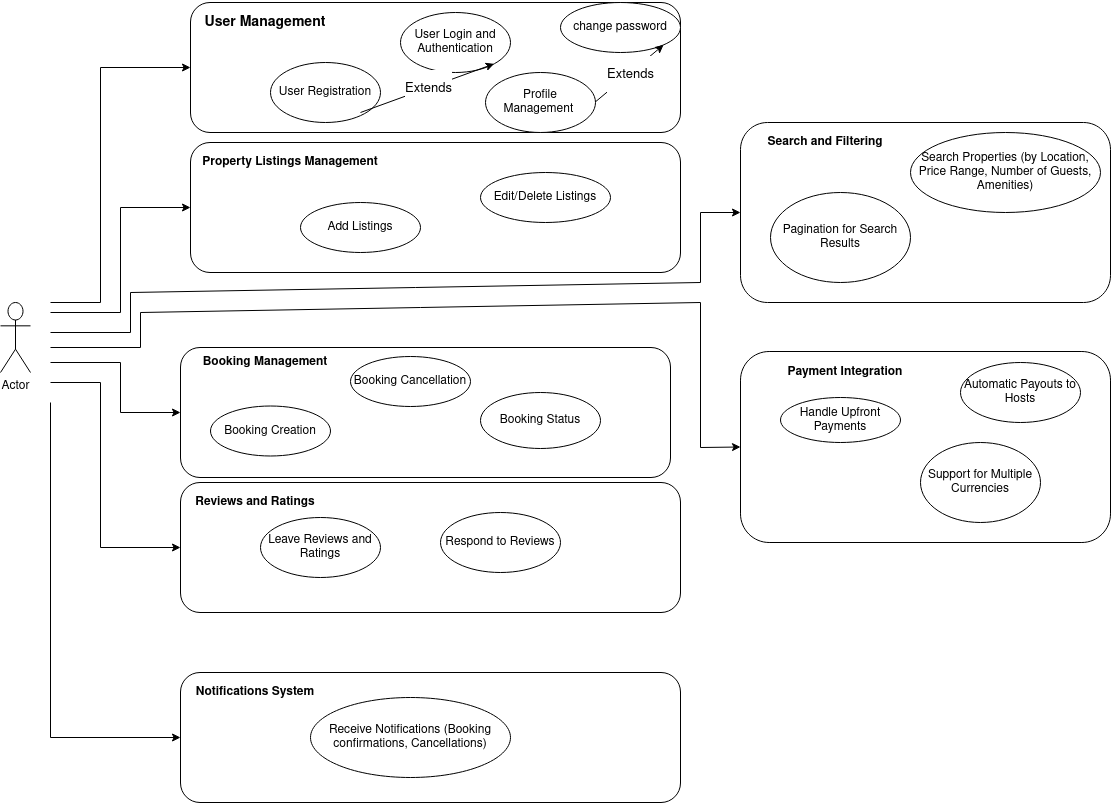

The diagram above was exported from draw.io. Its source (the exported page's mxGraphModel, read from the mxfile embedded in the PNG):
<mxGraphModel dx="1257" dy="681" grid="1" gridSize="10" guides="1" tooltips="1" connect="1" arrows="1" fold="1" page="1" pageScale="1" pageWidth="1169" pageHeight="827" math="0" shadow="0">
  <root>
    <mxCell id="0" />
    <mxCell id="1" parent="0" />
    <mxCell id="_I9Vvmyukdy5vgZgE77T-3" value="Actor" style="shape=umlActor;verticalLabelPosition=bottom;verticalAlign=top;html=1;outlineConnect=0;" vertex="1" parent="1">
      <mxGeometry x="50" y="310" width="30" height="70" as="geometry" />
    </mxCell>
    <mxCell id="_I9Vvmyukdy5vgZgE77T-7" value="" style="rounded=1;whiteSpace=wrap;html=1;" vertex="1" parent="1">
      <mxGeometry x="240" y="10" width="490" height="130" as="geometry" />
    </mxCell>
    <mxCell id="_I9Vvmyukdy5vgZgE77T-11" value="" style="rounded=1;whiteSpace=wrap;html=1;" vertex="1" parent="1">
      <mxGeometry x="240" y="150" width="490" height="130" as="geometry" />
    </mxCell>
    <mxCell id="_I9Vvmyukdy5vgZgE77T-12" value="" style="rounded=1;whiteSpace=wrap;html=1;" vertex="1" parent="1">
      <mxGeometry x="230" y="355" width="490" height="130" as="geometry" />
    </mxCell>
    <mxCell id="_I9Vvmyukdy5vgZgE77T-13" value="" style="rounded=1;whiteSpace=wrap;html=1;" vertex="1" parent="1">
      <mxGeometry x="230" y="490" width="500" height="130" as="geometry" />
    </mxCell>
    <mxCell id="_I9Vvmyukdy5vgZgE77T-14" value="" style="rounded=1;whiteSpace=wrap;html=1;" vertex="1" parent="1">
      <mxGeometry x="230" y="680" width="500" height="130" as="geometry" />
    </mxCell>
    <mxCell id="_I9Vvmyukdy5vgZgE77T-15" value="&lt;h3&gt;&lt;strong&gt;User Management&lt;br&gt;&lt;/strong&gt;&lt;/h3&gt;" style="text;html=1;align=center;verticalAlign=middle;whiteSpace=wrap;rounded=0;" vertex="1" parent="1">
      <mxGeometry x="220" y="20" width="190" height="20" as="geometry" />
    </mxCell>
    <mxCell id="_I9Vvmyukdy5vgZgE77T-16" value="&lt;strong&gt;Property Listings Management&lt;/strong&gt;" style="text;html=1;align=center;verticalAlign=middle;whiteSpace=wrap;rounded=0;" vertex="1" parent="1">
      <mxGeometry x="245" y="160" width="190" height="20" as="geometry" />
    </mxCell>
    <mxCell id="_I9Vvmyukdy5vgZgE77T-17" value="&lt;strong&gt;Booking Management&lt;/strong&gt;" style="text;html=1;align=center;verticalAlign=middle;whiteSpace=wrap;rounded=0;" vertex="1" parent="1">
      <mxGeometry x="220" y="360" width="190" height="20" as="geometry" />
    </mxCell>
    <mxCell id="_I9Vvmyukdy5vgZgE77T-18" value="&lt;strong&gt;Reviews and Ratings&lt;/strong&gt;" style="text;html=1;align=center;verticalAlign=middle;whiteSpace=wrap;rounded=0;" vertex="1" parent="1">
      <mxGeometry x="210" y="500" width="190" height="20" as="geometry" />
    </mxCell>
    <mxCell id="_I9Vvmyukdy5vgZgE77T-20" value="&lt;strong&gt;Notifications System&lt;/strong&gt;" style="text;html=1;align=center;verticalAlign=middle;whiteSpace=wrap;rounded=0;" vertex="1" parent="1">
      <mxGeometry x="210" y="690" width="190" height="20" as="geometry" />
    </mxCell>
    <mxCell id="_I9Vvmyukdy5vgZgE77T-21" value="User Registration" style="ellipse;whiteSpace=wrap;html=1;" vertex="1" parent="1">
      <mxGeometry x="320" y="70" width="110" height="60" as="geometry" />
    </mxCell>
    <mxCell id="_I9Vvmyukdy5vgZgE77T-22" value="User Login and Authentication" style="ellipse;whiteSpace=wrap;html=1;" vertex="1" parent="1">
      <mxGeometry x="450" y="20" width="110" height="60" as="geometry" />
    </mxCell>
    <mxCell id="_I9Vvmyukdy5vgZgE77T-23" value="Profile Management&amp;nbsp; " style="ellipse;whiteSpace=wrap;html=1;" vertex="1" parent="1">
      <mxGeometry x="535" y="80" width="110" height="60" as="geometry" />
    </mxCell>
    <mxCell id="_I9Vvmyukdy5vgZgE77T-24" value="Edit/Delete Listings" style="ellipse;whiteSpace=wrap;html=1;" vertex="1" parent="1">
      <mxGeometry x="530" y="180" width="130" height="50" as="geometry" />
    </mxCell>
    <mxCell id="_I9Vvmyukdy5vgZgE77T-25" value="Add Listings" style="ellipse;whiteSpace=wrap;html=1;" vertex="1" parent="1">
      <mxGeometry x="350" y="210" width="120" height="50" as="geometry" />
    </mxCell>
    <mxCell id="_I9Vvmyukdy5vgZgE77T-26" value="Booking Creation" style="ellipse;whiteSpace=wrap;html=1;" vertex="1" parent="1">
      <mxGeometry x="260" y="413.5" width="120" height="50" as="geometry" />
    </mxCell>
    <mxCell id="_I9Vvmyukdy5vgZgE77T-27" value="Booking Cancellation" style="ellipse;whiteSpace=wrap;html=1;" vertex="1" parent="1">
      <mxGeometry x="400" y="364" width="120" height="50" as="geometry" />
    </mxCell>
    <mxCell id="_I9Vvmyukdy5vgZgE77T-28" value="Booking Status" style="ellipse;whiteSpace=wrap;html=1;" vertex="1" parent="1">
      <mxGeometry x="530" y="400" width="120" height="56" as="geometry" />
    </mxCell>
    <mxCell id="_I9Vvmyukdy5vgZgE77T-29" value="Leave Reviews and Ratings" style="ellipse;whiteSpace=wrap;html=1;" vertex="1" parent="1">
      <mxGeometry x="310" y="525" width="120" height="60" as="geometry" />
    </mxCell>
    <mxCell id="_I9Vvmyukdy5vgZgE77T-30" value="Respond to Reviews" style="ellipse;whiteSpace=wrap;html=1;" vertex="1" parent="1">
      <mxGeometry x="490" y="520" width="120" height="60" as="geometry" />
    </mxCell>
    <mxCell id="_I9Vvmyukdy5vgZgE77T-31" value="Receive Notifications (Booking confirmations, Cancellations)" style="ellipse;whiteSpace=wrap;html=1;" vertex="1" parent="1">
      <mxGeometry x="360" y="705" width="200" height="80" as="geometry" />
    </mxCell>
    <mxCell id="_I9Vvmyukdy5vgZgE77T-33" value="" style="rounded=1;whiteSpace=wrap;html=1;" vertex="1" parent="1">
      <mxGeometry x="790" y="130" width="370" height="180" as="geometry" />
    </mxCell>
    <mxCell id="_I9Vvmyukdy5vgZgE77T-34" value="" style="rounded=1;whiteSpace=wrap;html=1;" vertex="1" parent="1">
      <mxGeometry x="790" y="359" width="370" height="191" as="geometry" />
    </mxCell>
    <mxCell id="_I9Vvmyukdy5vgZgE77T-37" value="&lt;strong&gt;Search and Filtering&lt;/strong&gt;" style="text;html=1;align=center;verticalAlign=middle;whiteSpace=wrap;rounded=0;" vertex="1" parent="1">
      <mxGeometry x="780" y="140" width="190" height="20" as="geometry" />
    </mxCell>
    <mxCell id="_I9Vvmyukdy5vgZgE77T-38" value="&lt;strong&gt;Payment Integration&lt;/strong&gt;" style="text;html=1;align=center;verticalAlign=middle;whiteSpace=wrap;rounded=0;" vertex="1" parent="1">
      <mxGeometry x="800" y="370" width="190" height="20" as="geometry" />
    </mxCell>
    <mxCell id="_I9Vvmyukdy5vgZgE77T-39" value="Search Properties (by Location, Price Range, Number of Guests, Amenities)" style="ellipse;whiteSpace=wrap;html=1;" vertex="1" parent="1">
      <mxGeometry x="960" y="140" width="190" height="80" as="geometry" />
    </mxCell>
    <mxCell id="_I9Vvmyukdy5vgZgE77T-40" value="Pagination for Search Results" style="ellipse;whiteSpace=wrap;html=1;" vertex="1" parent="1">
      <mxGeometry x="820" y="200" width="140" height="90" as="geometry" />
    </mxCell>
    <mxCell id="_I9Vvmyukdy5vgZgE77T-41" value="Handle Upfront Payments" style="ellipse;whiteSpace=wrap;html=1;" vertex="1" parent="1">
      <mxGeometry x="830" y="405" width="120" height="45" as="geometry" />
    </mxCell>
    <mxCell id="_I9Vvmyukdy5vgZgE77T-42" value="Automatic Payouts to Hosts" style="ellipse;whiteSpace=wrap;html=1;" vertex="1" parent="1">
      <mxGeometry x="1010" y="370" width="120" height="60" as="geometry" />
    </mxCell>
    <mxCell id="_I9Vvmyukdy5vgZgE77T-43" value="Support for Multiple Currencies" style="ellipse;whiteSpace=wrap;html=1;" vertex="1" parent="1">
      <mxGeometry x="970" y="450" width="120" height="80" as="geometry" />
    </mxCell>
    <mxCell id="_I9Vvmyukdy5vgZgE77T-51" value="" style="endArrow=classic;html=1;rounded=0;entryX=1;entryY=1;entryDx=0;entryDy=0;" edge="1" parent="1" target="_I9Vvmyukdy5vgZgE77T-22">
      <mxGeometry relative="1" as="geometry">
        <mxPoint x="410" y="120" as="sourcePoint" />
        <mxPoint x="570" y="120" as="targetPoint" />
      </mxGeometry>
    </mxCell>
    <mxCell id="_I9Vvmyukdy5vgZgE77T-52" value="&lt;p style=&quot;line-height: 130%;&quot;&gt;&lt;font style=&quot;font-size: 13px;&quot;&gt;Extends&lt;/font&gt;&lt;/p&gt;" style="edgeLabel;resizable=0;html=1;;align=center;verticalAlign=middle;" connectable="0" vertex="1" parent="_I9Vvmyukdy5vgZgE77T-51">
      <mxGeometry relative="1" as="geometry" />
    </mxCell>
    <mxCell id="_I9Vvmyukdy5vgZgE77T-53" value="change password" style="ellipse;whiteSpace=wrap;html=1;" vertex="1" parent="1">
      <mxGeometry x="610" y="10" width="120" height="50" as="geometry" />
    </mxCell>
    <mxCell id="_I9Vvmyukdy5vgZgE77T-54" value="" style="endArrow=classic;html=1;rounded=0;entryX=1;entryY=1;entryDx=0;entryDy=0;" edge="1" parent="1" target="_I9Vvmyukdy5vgZgE77T-53">
      <mxGeometry relative="1" as="geometry">
        <mxPoint x="645" y="109.28999999999999" as="sourcePoint" />
        <mxPoint x="805" y="109.28999999999999" as="targetPoint" />
      </mxGeometry>
    </mxCell>
    <mxCell id="_I9Vvmyukdy5vgZgE77T-55" value="&lt;p style=&quot;line-height: 130%;&quot;&gt;&lt;font style=&quot;font-size: 13px;&quot;&gt;Extends&lt;/font&gt;&lt;/p&gt;" style="edgeLabel;resizable=0;html=1;;align=center;verticalAlign=middle;" connectable="0" vertex="1" parent="_I9Vvmyukdy5vgZgE77T-54">
      <mxGeometry relative="1" as="geometry" />
    </mxCell>
    <mxCell id="_I9Vvmyukdy5vgZgE77T-56" value="" style="endArrow=classic;html=1;rounded=0;entryX=0;entryY=0.5;entryDx=0;entryDy=0;" edge="1" parent="1" target="_I9Vvmyukdy5vgZgE77T-7">
      <mxGeometry width="50" height="50" relative="1" as="geometry">
        <mxPoint x="100" y="310" as="sourcePoint" />
        <mxPoint x="150" y="80" as="targetPoint" />
        <Array as="points">
          <mxPoint x="150" y="310" />
          <mxPoint x="150" y="75" />
        </Array>
      </mxGeometry>
    </mxCell>
    <mxCell id="_I9Vvmyukdy5vgZgE77T-57" value="" style="endArrow=classic;html=1;rounded=0;entryX=0;entryY=0.5;entryDx=0;entryDy=0;" edge="1" parent="1" target="_I9Vvmyukdy5vgZgE77T-11">
      <mxGeometry width="50" height="50" relative="1" as="geometry">
        <mxPoint x="100" y="320" as="sourcePoint" />
        <mxPoint x="160" y="280" as="targetPoint" />
        <Array as="points">
          <mxPoint x="170" y="320" />
          <mxPoint x="170" y="215" />
        </Array>
      </mxGeometry>
    </mxCell>
    <mxCell id="_I9Vvmyukdy5vgZgE77T-58" value="" style="endArrow=classic;html=1;rounded=0;entryX=0;entryY=0.5;entryDx=0;entryDy=0;" edge="1" parent="1" target="_I9Vvmyukdy5vgZgE77T-12">
      <mxGeometry width="50" height="50" relative="1" as="geometry">
        <mxPoint x="100" y="370" as="sourcePoint" />
        <mxPoint x="150" y="320" as="targetPoint" />
        <Array as="points">
          <mxPoint x="170" y="370" />
          <mxPoint x="170" y="420" />
        </Array>
      </mxGeometry>
    </mxCell>
    <mxCell id="_I9Vvmyukdy5vgZgE77T-59" value="" style="endArrow=classic;html=1;rounded=0;entryX=0;entryY=0.5;entryDx=0;entryDy=0;" edge="1" parent="1" target="_I9Vvmyukdy5vgZgE77T-13">
      <mxGeometry width="50" height="50" relative="1" as="geometry">
        <mxPoint x="100" y="390" as="sourcePoint" />
        <mxPoint x="150" y="340" as="targetPoint" />
        <Array as="points">
          <mxPoint x="150" y="390" />
          <mxPoint x="150" y="555" />
        </Array>
      </mxGeometry>
    </mxCell>
    <mxCell id="_I9Vvmyukdy5vgZgE77T-60" value="" style="endArrow=classic;html=1;rounded=0;entryX=0;entryY=0.5;entryDx=0;entryDy=0;" edge="1" parent="1" target="_I9Vvmyukdy5vgZgE77T-14">
      <mxGeometry width="50" height="50" relative="1" as="geometry">
        <mxPoint x="100" y="410" as="sourcePoint" />
        <mxPoint x="100" y="730" as="targetPoint" />
        <Array as="points">
          <mxPoint x="100" y="745" />
        </Array>
      </mxGeometry>
    </mxCell>
    <mxCell id="_I9Vvmyukdy5vgZgE77T-62" value="" style="endArrow=classic;html=1;rounded=0;entryX=0;entryY=0.5;entryDx=0;entryDy=0;" edge="1" parent="1" target="_I9Vvmyukdy5vgZgE77T-33">
      <mxGeometry width="50" height="50" relative="1" as="geometry">
        <mxPoint x="100" y="340" as="sourcePoint" />
        <mxPoint x="150" y="290" as="targetPoint" />
        <Array as="points">
          <mxPoint x="180" y="340" />
          <mxPoint x="180" y="300" />
          <mxPoint x="750" y="290" />
          <mxPoint x="750" y="220" />
        </Array>
      </mxGeometry>
    </mxCell>
    <mxCell id="_I9Vvmyukdy5vgZgE77T-63" value="" style="endArrow=classic;html=1;rounded=0;entryX=0;entryY=0.5;entryDx=0;entryDy=0;" edge="1" parent="1" target="_I9Vvmyukdy5vgZgE77T-34">
      <mxGeometry width="50" height="50" relative="1" as="geometry">
        <mxPoint x="100" y="355" as="sourcePoint" />
        <mxPoint x="150" y="305" as="targetPoint" />
        <Array as="points">
          <mxPoint x="190" y="355" />
          <mxPoint x="190" y="320" />
          <mxPoint x="750" y="310" />
          <mxPoint x="750" y="455" />
        </Array>
      </mxGeometry>
    </mxCell>
  </root>
</mxGraphModel>